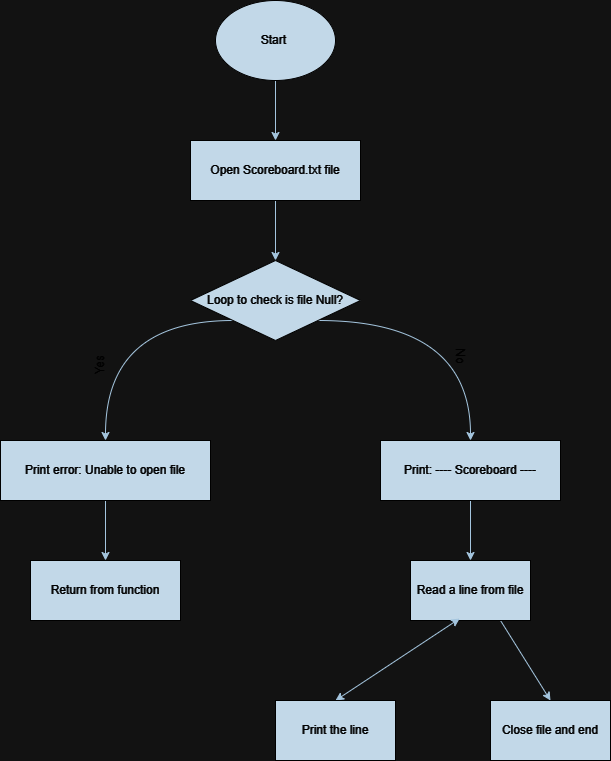

The diagram above was exported from draw.io. Its source (the exported page's mxGraphModel, read from the mxfile embedded in the PNG):
<mxGraphModel dx="1042" dy="533" grid="1" gridSize="10" guides="1" tooltips="1" connect="1" arrows="1" fold="1" page="1" pageScale="1" pageWidth="850" pageHeight="1100" math="0" shadow="0">
  <root>
    <mxCell id="0" />
    <mxCell id="1" parent="0" />
    <mxCell id="NbGfUqoEZN_U6CpYrH-4-3" value="" style="edgeStyle=orthogonalEdgeStyle;rounded=0;orthogonalLoop=1;jettySize=auto;html=1;labelBackgroundColor=none;strokeColor=#23445D;fontColor=default;" edge="1" parent="1" source="NbGfUqoEZN_U6CpYrH-4-1" target="NbGfUqoEZN_U6CpYrH-4-2">
      <mxGeometry relative="1" as="geometry" />
    </mxCell>
    <mxCell id="NbGfUqoEZN_U6CpYrH-4-1" value="Start&amp;nbsp;" style="ellipse;whiteSpace=wrap;html=1;labelBackgroundColor=none;fillColor=#182E3E;strokeColor=#FFFFFF;fontColor=#FFFFFF;" vertex="1" parent="1">
      <mxGeometry x="365" y="80" width="120" height="80" as="geometry" />
    </mxCell>
    <mxCell id="NbGfUqoEZN_U6CpYrH-4-7" value="" style="edgeStyle=orthogonalEdgeStyle;rounded=0;orthogonalLoop=1;jettySize=auto;html=1;labelBackgroundColor=none;strokeColor=#23445D;fontColor=default;" edge="1" parent="1" source="NbGfUqoEZN_U6CpYrH-4-2" target="NbGfUqoEZN_U6CpYrH-4-6">
      <mxGeometry relative="1" as="geometry" />
    </mxCell>
    <mxCell id="NbGfUqoEZN_U6CpYrH-4-2" value="Open Scoreboard.txt file" style="whiteSpace=wrap;html=1;labelBackgroundColor=none;fillColor=#182E3E;strokeColor=#FFFFFF;fontColor=#FFFFFF;" vertex="1" parent="1">
      <mxGeometry x="340" y="220" width="170" height="60" as="geometry" />
    </mxCell>
    <mxCell id="NbGfUqoEZN_U6CpYrH-4-10" style="edgeStyle=orthogonalEdgeStyle;curved=1;rounded=0;orthogonalLoop=1;jettySize=auto;html=1;exitX=1;exitY=1;exitDx=0;exitDy=0;labelBackgroundColor=none;strokeColor=#23445D;fontColor=default;" edge="1" parent="1" source="NbGfUqoEZN_U6CpYrH-4-6" target="NbGfUqoEZN_U6CpYrH-4-13">
      <mxGeometry relative="1" as="geometry">
        <mxPoint x="610" y="480" as="targetPoint" />
      </mxGeometry>
    </mxCell>
    <mxCell id="NbGfUqoEZN_U6CpYrH-4-17" style="edgeStyle=orthogonalEdgeStyle;curved=1;rounded=0;orthogonalLoop=1;jettySize=auto;html=1;exitX=0;exitY=1;exitDx=0;exitDy=0;entryX=0.5;entryY=0;entryDx=0;entryDy=0;labelBackgroundColor=none;strokeColor=#23445D;fontColor=default;" edge="1" parent="1" source="NbGfUqoEZN_U6CpYrH-4-6" target="NbGfUqoEZN_U6CpYrH-4-16">
      <mxGeometry relative="1" as="geometry">
        <Array as="points">
          <mxPoint x="255" y="400" />
        </Array>
      </mxGeometry>
    </mxCell>
    <mxCell id="NbGfUqoEZN_U6CpYrH-4-6" value="Loop to check is file Null?" style="rhombus;whiteSpace=wrap;html=1;labelBackgroundColor=none;fillColor=#182E3E;strokeColor=#FFFFFF;fontColor=#FFFFFF;" vertex="1" parent="1">
      <mxGeometry x="340" y="340" width="170" height="80" as="geometry" />
    </mxCell>
    <mxCell id="NbGfUqoEZN_U6CpYrH-4-11" value="No" style="text;html=1;align=center;verticalAlign=middle;resizable=0;points=[];autosize=1;strokeColor=none;fillColor=none;rotation=90;labelBackgroundColor=none;fontColor=#FFFFFF;" vertex="1" parent="1">
      <mxGeometry x="590" y="420" width="40" height="30" as="geometry" />
    </mxCell>
    <mxCell id="NbGfUqoEZN_U6CpYrH-4-23" value="" style="edgeStyle=orthogonalEdgeStyle;curved=1;rounded=0;orthogonalLoop=1;jettySize=auto;html=1;labelBackgroundColor=none;strokeColor=#23445D;fontColor=default;" edge="1" parent="1" source="NbGfUqoEZN_U6CpYrH-4-13" target="NbGfUqoEZN_U6CpYrH-4-22">
      <mxGeometry relative="1" as="geometry" />
    </mxCell>
    <mxCell id="NbGfUqoEZN_U6CpYrH-4-13" value="Print: ---- Scoreboard ----" style="rounded=0;whiteSpace=wrap;html=1;labelBackgroundColor=none;fillColor=#182E3E;strokeColor=#FFFFFF;fontColor=#FFFFFF;" vertex="1" parent="1">
      <mxGeometry x="530" y="520" width="180" height="60" as="geometry" />
    </mxCell>
    <mxCell id="NbGfUqoEZN_U6CpYrH-4-21" value="" style="edgeStyle=orthogonalEdgeStyle;curved=1;rounded=0;orthogonalLoop=1;jettySize=auto;html=1;labelBackgroundColor=none;strokeColor=#23445D;fontColor=default;" edge="1" parent="1" source="NbGfUqoEZN_U6CpYrH-4-16" target="NbGfUqoEZN_U6CpYrH-4-20">
      <mxGeometry relative="1" as="geometry" />
    </mxCell>
    <mxCell id="NbGfUqoEZN_U6CpYrH-4-16" value="Print error: Unable to open file" style="rounded=0;whiteSpace=wrap;html=1;labelBackgroundColor=none;fillColor=#182E3E;strokeColor=#FFFFFF;fontColor=#FFFFFF;" vertex="1" parent="1">
      <mxGeometry x="150" y="520" width="210" height="60" as="geometry" />
    </mxCell>
    <mxCell id="NbGfUqoEZN_U6CpYrH-4-18" value="Yes" style="text;html=1;align=center;verticalAlign=middle;resizable=0;points=[];autosize=1;strokeColor=none;fillColor=none;rotation=270;labelBackgroundColor=none;fontColor=#FFFFFF;" vertex="1" parent="1">
      <mxGeometry x="230" y="430" width="40" height="30" as="geometry" />
    </mxCell>
    <mxCell id="NbGfUqoEZN_U6CpYrH-4-20" value="Return from function" style="rounded=0;whiteSpace=wrap;html=1;labelBackgroundColor=none;fillColor=#182E3E;strokeColor=#FFFFFF;fontColor=#FFFFFF;" vertex="1" parent="1">
      <mxGeometry x="180" y="640" width="150" height="60" as="geometry" />
    </mxCell>
    <mxCell id="NbGfUqoEZN_U6CpYrH-4-35" style="rounded=0;orthogonalLoop=1;jettySize=auto;html=1;exitX=0.75;exitY=1;exitDx=0;exitDy=0;entryX=0.5;entryY=0;entryDx=0;entryDy=0;labelBackgroundColor=none;strokeColor=#23445D;fontColor=default;" edge="1" parent="1" source="NbGfUqoEZN_U6CpYrH-4-22" target="NbGfUqoEZN_U6CpYrH-4-34">
      <mxGeometry relative="1" as="geometry" />
    </mxCell>
    <mxCell id="NbGfUqoEZN_U6CpYrH-4-22" value="Read a line from file" style="whiteSpace=wrap;html=1;rounded=0;labelBackgroundColor=none;fillColor=#182E3E;strokeColor=#FFFFFF;fontColor=#FFFFFF;" vertex="1" parent="1">
      <mxGeometry x="560" y="640" width="120" height="60" as="geometry" />
    </mxCell>
    <mxCell id="NbGfUqoEZN_U6CpYrH-4-27" value="" style="endArrow=classic;startArrow=classic;html=1;rounded=0;entryX=0.41;entryY=0.967;entryDx=0;entryDy=0;exitX=0.5;exitY=0;exitDx=0;exitDy=0;entryPerimeter=0;labelBackgroundColor=none;strokeColor=#23445D;fontColor=default;" edge="1" parent="1" source="NbGfUqoEZN_U6CpYrH-4-28" target="NbGfUqoEZN_U6CpYrH-4-22">
      <mxGeometry width="50" height="50" relative="1" as="geometry">
        <mxPoint x="460" y="760" as="sourcePoint" />
        <mxPoint x="410" y="680" as="targetPoint" />
        <Array as="points" />
      </mxGeometry>
    </mxCell>
    <mxCell id="NbGfUqoEZN_U6CpYrH-4-28" value="Print the line" style="rounded=0;whiteSpace=wrap;html=1;labelBackgroundColor=none;fillColor=#182E3E;strokeColor=#FFFFFF;fontColor=#FFFFFF;" vertex="1" parent="1">
      <mxGeometry x="425" y="780" width="120" height="60" as="geometry" />
    </mxCell>
    <mxCell id="NbGfUqoEZN_U6CpYrH-4-34" value="Close file and end" style="rounded=0;whiteSpace=wrap;html=1;labelBackgroundColor=none;fillColor=#182E3E;strokeColor=#FFFFFF;fontColor=#FFFFFF;" vertex="1" parent="1">
      <mxGeometry x="640" y="780" width="120" height="60" as="geometry" />
    </mxCell>
  </root>
</mxGraphModel>